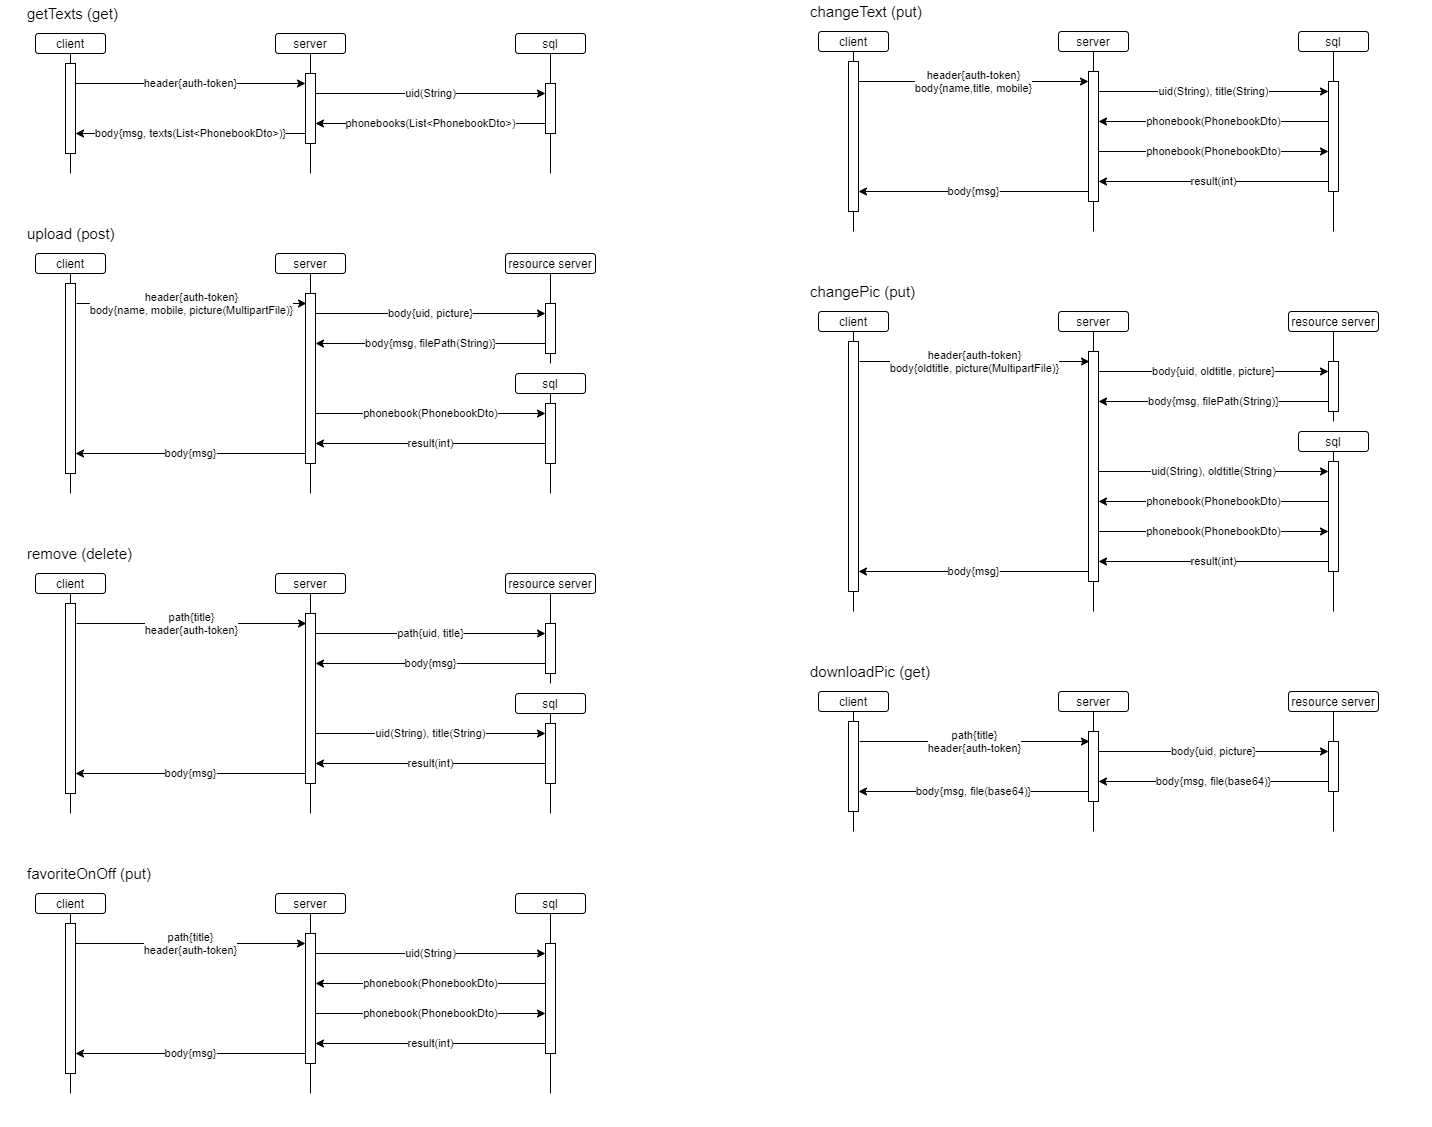

The diagram above was exported from draw.io. Its source (the exported page's mxGraphModel, read from the mxfile embedded in the PNG):
<mxGraphModel dx="847" dy="863" grid="1" gridSize="10" guides="1" tooltips="1" connect="1" arrows="1" fold="1" page="1" pageScale="1" pageWidth="827" pageHeight="1169" math="0" shadow="0">
  <root>
    <mxCell id="0" />
    <mxCell id="1" parent="0" />
    <mxCell id="CBwJF2LJHNzdBRer--0K-1" value="" style="endArrow=none;html=1;" edge="1" parent="1">
      <mxGeometry width="50" height="50" relative="1" as="geometry">
        <mxPoint x="85" y="240" as="sourcePoint" />
        <mxPoint x="85" y="120" as="targetPoint" />
      </mxGeometry>
    </mxCell>
    <mxCell id="CBwJF2LJHNzdBRer--0K-2" value="" style="rounded=0;whiteSpace=wrap;html=1;" vertex="1" parent="1">
      <mxGeometry x="80" y="130" width="10" height="90" as="geometry" />
    </mxCell>
    <mxCell id="CBwJF2LJHNzdBRer--0K-3" value="header{auth-token}" style="endArrow=classic;html=1;" edge="1" parent="1">
      <mxGeometry width="50" height="50" relative="1" as="geometry">
        <mxPoint x="90" y="150" as="sourcePoint" />
        <mxPoint x="320" y="150" as="targetPoint" />
      </mxGeometry>
    </mxCell>
    <mxCell id="CBwJF2LJHNzdBRer--0K-4" value="" style="endArrow=none;html=1;" edge="1" parent="1">
      <mxGeometry width="50" height="50" relative="1" as="geometry">
        <mxPoint x="325" y="240" as="sourcePoint" />
        <mxPoint x="325" y="120" as="targetPoint" />
      </mxGeometry>
    </mxCell>
    <mxCell id="CBwJF2LJHNzdBRer--0K-5" value="" style="endArrow=none;html=1;startArrow=none;" edge="1" parent="1" source="CBwJF2LJHNzdBRer--0K-11">
      <mxGeometry width="50" height="50" relative="1" as="geometry">
        <mxPoint x="565" y="440" as="sourcePoint" />
        <mxPoint x="565" y="120" as="targetPoint" />
      </mxGeometry>
    </mxCell>
    <mxCell id="CBwJF2LJHNzdBRer--0K-6" value="" style="rounded=0;whiteSpace=wrap;html=1;" vertex="1" parent="1">
      <mxGeometry x="320" y="140" width="10" height="70" as="geometry" />
    </mxCell>
    <mxCell id="CBwJF2LJHNzdBRer--0K-7" value="client" style="rounded=1;whiteSpace=wrap;html=1;" vertex="1" parent="1">
      <mxGeometry x="50" y="100" width="70" height="20" as="geometry" />
    </mxCell>
    <mxCell id="CBwJF2LJHNzdBRer--0K-8" value="server" style="rounded=1;whiteSpace=wrap;html=1;" vertex="1" parent="1">
      <mxGeometry x="290" y="100" width="70" height="20" as="geometry" />
    </mxCell>
    <mxCell id="CBwJF2LJHNzdBRer--0K-9" value="sql" style="rounded=1;whiteSpace=wrap;html=1;" vertex="1" parent="1">
      <mxGeometry x="530" y="100" width="70" height="20" as="geometry" />
    </mxCell>
    <mxCell id="CBwJF2LJHNzdBRer--0K-10" value="uid(String)" style="endArrow=classic;html=1;" edge="1" parent="1">
      <mxGeometry width="50" height="50" relative="1" as="geometry">
        <mxPoint x="330" y="160" as="sourcePoint" />
        <mxPoint x="560" y="160" as="targetPoint" />
      </mxGeometry>
    </mxCell>
    <mxCell id="CBwJF2LJHNzdBRer--0K-11" value="" style="rounded=0;whiteSpace=wrap;html=1;" vertex="1" parent="1">
      <mxGeometry x="560" y="150" width="10" height="50" as="geometry" />
    </mxCell>
    <mxCell id="CBwJF2LJHNzdBRer--0K-12" value="" style="endArrow=none;html=1;" edge="1" parent="1" target="CBwJF2LJHNzdBRer--0K-11">
      <mxGeometry width="50" height="50" relative="1" as="geometry">
        <mxPoint x="565" y="240" as="sourcePoint" />
        <mxPoint x="565" y="120" as="targetPoint" />
      </mxGeometry>
    </mxCell>
    <mxCell id="CBwJF2LJHNzdBRer--0K-13" value="phonebooks(List&amp;lt;PhonebookDto&amp;gt;)" style="endArrow=classic;html=1;" edge="1" parent="1">
      <mxGeometry width="50" height="50" relative="1" as="geometry">
        <mxPoint x="560" y="190" as="sourcePoint" />
        <mxPoint x="330" y="190" as="targetPoint" />
      </mxGeometry>
    </mxCell>
    <mxCell id="CBwJF2LJHNzdBRer--0K-14" value="body{msg, texts(List&amp;lt;PhonebookDto&amp;gt;)}" style="endArrow=classic;html=1;" edge="1" parent="1">
      <mxGeometry width="50" height="50" relative="1" as="geometry">
        <mxPoint x="320" y="200" as="sourcePoint" />
        <mxPoint x="90" y="200" as="targetPoint" />
      </mxGeometry>
    </mxCell>
    <mxCell id="CBwJF2LJHNzdBRer--0K-16" value="" style="endArrow=none;html=1;" edge="1" parent="1">
      <mxGeometry width="50" height="50" relative="1" as="geometry">
        <mxPoint x="85" y="560" as="sourcePoint" />
        <mxPoint x="85" y="340" as="targetPoint" />
      </mxGeometry>
    </mxCell>
    <mxCell id="CBwJF2LJHNzdBRer--0K-17" value="" style="rounded=0;whiteSpace=wrap;html=1;" vertex="1" parent="1">
      <mxGeometry x="80" y="350" width="10" height="190" as="geometry" />
    </mxCell>
    <mxCell id="CBwJF2LJHNzdBRer--0K-18" value="header{auth-token}&lt;br&gt;body{name, mobile, picture(MultipartFile)}" style="endArrow=classic;html=1;" edge="1" parent="1">
      <mxGeometry width="50" height="50" relative="1" as="geometry">
        <mxPoint x="91" y="370" as="sourcePoint" />
        <mxPoint x="321" y="370" as="targetPoint" />
      </mxGeometry>
    </mxCell>
    <mxCell id="CBwJF2LJHNzdBRer--0K-19" value="" style="endArrow=none;html=1;" edge="1" parent="1">
      <mxGeometry width="50" height="50" relative="1" as="geometry">
        <mxPoint x="325" y="560" as="sourcePoint" />
        <mxPoint x="325" y="340" as="targetPoint" />
      </mxGeometry>
    </mxCell>
    <mxCell id="CBwJF2LJHNzdBRer--0K-20" value="" style="endArrow=none;html=1;startArrow=none;" edge="1" parent="1" source="CBwJF2LJHNzdBRer--0K-26">
      <mxGeometry width="50" height="50" relative="1" as="geometry">
        <mxPoint x="565" y="660" as="sourcePoint" />
        <mxPoint x="565" y="340" as="targetPoint" />
      </mxGeometry>
    </mxCell>
    <mxCell id="CBwJF2LJHNzdBRer--0K-21" value="" style="rounded=0;whiteSpace=wrap;html=1;" vertex="1" parent="1">
      <mxGeometry x="320" y="360" width="10" height="170" as="geometry" />
    </mxCell>
    <mxCell id="CBwJF2LJHNzdBRer--0K-22" value="client" style="rounded=1;whiteSpace=wrap;html=1;" vertex="1" parent="1">
      <mxGeometry x="50" y="320" width="70" height="20" as="geometry" />
    </mxCell>
    <mxCell id="CBwJF2LJHNzdBRer--0K-23" value="server" style="rounded=1;whiteSpace=wrap;html=1;" vertex="1" parent="1">
      <mxGeometry x="290" y="320" width="70" height="20" as="geometry" />
    </mxCell>
    <mxCell id="CBwJF2LJHNzdBRer--0K-24" value="resource server" style="rounded=1;whiteSpace=wrap;html=1;fontSize=12;" vertex="1" parent="1">
      <mxGeometry x="520" y="320" width="90" height="20" as="geometry" />
    </mxCell>
    <mxCell id="CBwJF2LJHNzdBRer--0K-25" value="body{uid, picture}" style="endArrow=classic;html=1;" edge="1" parent="1">
      <mxGeometry width="50" height="50" relative="1" as="geometry">
        <mxPoint x="330" y="380" as="sourcePoint" />
        <mxPoint x="560" y="380" as="targetPoint" />
      </mxGeometry>
    </mxCell>
    <mxCell id="CBwJF2LJHNzdBRer--0K-26" value="" style="rounded=0;whiteSpace=wrap;html=1;" vertex="1" parent="1">
      <mxGeometry x="560" y="370" width="10" height="50" as="geometry" />
    </mxCell>
    <mxCell id="CBwJF2LJHNzdBRer--0K-27" value="" style="endArrow=none;html=1;" edge="1" parent="1" target="CBwJF2LJHNzdBRer--0K-26">
      <mxGeometry width="50" height="50" relative="1" as="geometry">
        <mxPoint x="565" y="430" as="sourcePoint" />
        <mxPoint x="565" y="340" as="targetPoint" />
      </mxGeometry>
    </mxCell>
    <mxCell id="CBwJF2LJHNzdBRer--0K-28" value="body{msg, filePath(String)}" style="endArrow=classic;html=1;" edge="1" parent="1">
      <mxGeometry width="50" height="50" relative="1" as="geometry">
        <mxPoint x="560" y="410" as="sourcePoint" />
        <mxPoint x="330" y="410" as="targetPoint" />
      </mxGeometry>
    </mxCell>
    <mxCell id="CBwJF2LJHNzdBRer--0K-29" value="body{msg}" style="endArrow=classic;html=1;" edge="1" parent="1">
      <mxGeometry width="50" height="50" relative="1" as="geometry">
        <mxPoint x="320" y="520" as="sourcePoint" />
        <mxPoint x="90" y="520" as="targetPoint" />
      </mxGeometry>
    </mxCell>
    <mxCell id="CBwJF2LJHNzdBRer--0K-30" value="upload (post)" style="text;html=1;strokeColor=none;fillColor=none;align=left;verticalAlign=middle;whiteSpace=wrap;rounded=0;fontSize=15;" vertex="1" parent="1">
      <mxGeometry x="40" y="280" width="160" height="40" as="geometry" />
    </mxCell>
    <mxCell id="CBwJF2LJHNzdBRer--0K-31" value="&lt;font style=&quot;font-size: 15px&quot;&gt;getTexts (get)&lt;/font&gt;" style="text;html=1;strokeColor=none;fillColor=none;align=left;verticalAlign=middle;whiteSpace=wrap;rounded=0;" vertex="1" parent="1">
      <mxGeometry x="40" y="60" width="160" height="40" as="geometry" />
    </mxCell>
    <mxCell id="CBwJF2LJHNzdBRer--0K-62" value="" style="endArrow=none;html=1;startArrow=none;" edge="1" parent="1" source="CBwJF2LJHNzdBRer--0K-64">
      <mxGeometry width="50" height="50" relative="1" as="geometry">
        <mxPoint x="565" y="780" as="sourcePoint" />
        <mxPoint x="565" y="460" as="targetPoint" />
      </mxGeometry>
    </mxCell>
    <mxCell id="CBwJF2LJHNzdBRer--0K-63" value="sql" style="rounded=1;whiteSpace=wrap;html=1;" vertex="1" parent="1">
      <mxGeometry x="530" y="440" width="70" height="20" as="geometry" />
    </mxCell>
    <mxCell id="CBwJF2LJHNzdBRer--0K-64" value="" style="rounded=0;whiteSpace=wrap;html=1;" vertex="1" parent="1">
      <mxGeometry x="560" y="470" width="10" height="60" as="geometry" />
    </mxCell>
    <mxCell id="CBwJF2LJHNzdBRer--0K-65" value="" style="endArrow=none;html=1;" edge="1" parent="1" target="CBwJF2LJHNzdBRer--0K-64">
      <mxGeometry width="50" height="50" relative="1" as="geometry">
        <mxPoint x="565" y="560" as="sourcePoint" />
        <mxPoint x="565" y="460" as="targetPoint" />
      </mxGeometry>
    </mxCell>
    <mxCell id="CBwJF2LJHNzdBRer--0K-67" value="phonebook(PhonebookDto)" style="endArrow=classic;html=1;" edge="1" parent="1">
      <mxGeometry width="50" height="50" relative="1" as="geometry">
        <mxPoint x="330" y="480" as="sourcePoint" />
        <mxPoint x="560" y="480" as="targetPoint" />
      </mxGeometry>
    </mxCell>
    <mxCell id="CBwJF2LJHNzdBRer--0K-68" value="result(int)" style="endArrow=classic;html=1;" edge="1" parent="1">
      <mxGeometry width="50" height="50" relative="1" as="geometry">
        <mxPoint x="560" y="510" as="sourcePoint" />
        <mxPoint x="330" y="510" as="targetPoint" />
      </mxGeometry>
    </mxCell>
    <mxCell id="CBwJF2LJHNzdBRer--0K-70" value="" style="endArrow=none;html=1;" edge="1" parent="1">
      <mxGeometry width="50" height="50" relative="1" as="geometry">
        <mxPoint x="85" y="1160" as="sourcePoint" />
        <mxPoint x="85" y="980" as="targetPoint" />
      </mxGeometry>
    </mxCell>
    <mxCell id="CBwJF2LJHNzdBRer--0K-71" value="" style="rounded=0;whiteSpace=wrap;html=1;" vertex="1" parent="1">
      <mxGeometry x="80" y="990" width="10" height="150" as="geometry" />
    </mxCell>
    <mxCell id="CBwJF2LJHNzdBRer--0K-72" value="path{title}&lt;br&gt;header{auth-token}" style="endArrow=classic;html=1;" edge="1" parent="1">
      <mxGeometry width="50" height="50" relative="1" as="geometry">
        <mxPoint x="90" y="1010" as="sourcePoint" />
        <mxPoint x="320" y="1010" as="targetPoint" />
      </mxGeometry>
    </mxCell>
    <mxCell id="CBwJF2LJHNzdBRer--0K-73" value="" style="endArrow=none;html=1;" edge="1" parent="1">
      <mxGeometry width="50" height="50" relative="1" as="geometry">
        <mxPoint x="325" y="1160" as="sourcePoint" />
        <mxPoint x="325" y="980" as="targetPoint" />
      </mxGeometry>
    </mxCell>
    <mxCell id="CBwJF2LJHNzdBRer--0K-74" value="" style="endArrow=none;html=1;startArrow=none;" edge="1" parent="1" source="CBwJF2LJHNzdBRer--0K-80">
      <mxGeometry width="50" height="50" relative="1" as="geometry">
        <mxPoint x="565" y="1300" as="sourcePoint" />
        <mxPoint x="565" y="980" as="targetPoint" />
      </mxGeometry>
    </mxCell>
    <mxCell id="CBwJF2LJHNzdBRer--0K-75" value="" style="rounded=0;whiteSpace=wrap;html=1;" vertex="1" parent="1">
      <mxGeometry x="320" y="1000" width="10" height="130" as="geometry" />
    </mxCell>
    <mxCell id="CBwJF2LJHNzdBRer--0K-76" value="client" style="rounded=1;whiteSpace=wrap;html=1;" vertex="1" parent="1">
      <mxGeometry x="50" y="960" width="70" height="20" as="geometry" />
    </mxCell>
    <mxCell id="CBwJF2LJHNzdBRer--0K-77" value="server" style="rounded=1;whiteSpace=wrap;html=1;" vertex="1" parent="1">
      <mxGeometry x="290" y="960" width="70" height="20" as="geometry" />
    </mxCell>
    <mxCell id="CBwJF2LJHNzdBRer--0K-78" value="sql" style="rounded=1;whiteSpace=wrap;html=1;" vertex="1" parent="1">
      <mxGeometry x="530" y="960" width="70" height="20" as="geometry" />
    </mxCell>
    <mxCell id="CBwJF2LJHNzdBRer--0K-79" value="uid(String)" style="endArrow=classic;html=1;" edge="1" parent="1">
      <mxGeometry width="50" height="50" relative="1" as="geometry">
        <mxPoint x="330" y="1020" as="sourcePoint" />
        <mxPoint x="560" y="1020" as="targetPoint" />
      </mxGeometry>
    </mxCell>
    <mxCell id="CBwJF2LJHNzdBRer--0K-80" value="" style="rounded=0;whiteSpace=wrap;html=1;" vertex="1" parent="1">
      <mxGeometry x="560" y="1010" width="10" height="110" as="geometry" />
    </mxCell>
    <mxCell id="CBwJF2LJHNzdBRer--0K-81" value="" style="endArrow=none;html=1;" edge="1" parent="1" target="CBwJF2LJHNzdBRer--0K-80">
      <mxGeometry width="50" height="50" relative="1" as="geometry">
        <mxPoint x="565" y="1160" as="sourcePoint" />
        <mxPoint x="565" y="980" as="targetPoint" />
      </mxGeometry>
    </mxCell>
    <mxCell id="CBwJF2LJHNzdBRer--0K-82" value="phonebook(PhonebookDto)" style="endArrow=classic;html=1;" edge="1" parent="1">
      <mxGeometry width="50" height="50" relative="1" as="geometry">
        <mxPoint x="560" y="1050" as="sourcePoint" />
        <mxPoint x="330" y="1050" as="targetPoint" />
      </mxGeometry>
    </mxCell>
    <mxCell id="CBwJF2LJHNzdBRer--0K-83" value="body{msg}" style="endArrow=classic;html=1;" edge="1" parent="1">
      <mxGeometry width="50" height="50" relative="1" as="geometry">
        <mxPoint x="320" y="1120" as="sourcePoint" />
        <mxPoint x="90" y="1120" as="targetPoint" />
      </mxGeometry>
    </mxCell>
    <mxCell id="CBwJF2LJHNzdBRer--0K-84" value="favoriteOnOff (put)" style="text;html=1;strokeColor=none;fillColor=none;align=left;verticalAlign=middle;whiteSpace=wrap;rounded=0;fontSize=15;" vertex="1" parent="1">
      <mxGeometry x="40" y="920" width="160" height="40" as="geometry" />
    </mxCell>
    <mxCell id="CBwJF2LJHNzdBRer--0K-106" value="" style="endArrow=none;html=1;" edge="1" parent="1">
      <mxGeometry width="50" height="50" relative="1" as="geometry">
        <mxPoint x="85" y="880" as="sourcePoint" />
        <mxPoint x="85" y="660" as="targetPoint" />
      </mxGeometry>
    </mxCell>
    <mxCell id="CBwJF2LJHNzdBRer--0K-107" value="" style="rounded=0;whiteSpace=wrap;html=1;" vertex="1" parent="1">
      <mxGeometry x="80" y="670" width="10" height="190" as="geometry" />
    </mxCell>
    <mxCell id="CBwJF2LJHNzdBRer--0K-108" value="path{title}&lt;br&gt;header{auth-token}" style="endArrow=classic;html=1;" edge="1" parent="1">
      <mxGeometry width="50" height="50" relative="1" as="geometry">
        <mxPoint x="91" y="690" as="sourcePoint" />
        <mxPoint x="321" y="690" as="targetPoint" />
      </mxGeometry>
    </mxCell>
    <mxCell id="CBwJF2LJHNzdBRer--0K-109" value="" style="endArrow=none;html=1;" edge="1" parent="1">
      <mxGeometry width="50" height="50" relative="1" as="geometry">
        <mxPoint x="325" y="880" as="sourcePoint" />
        <mxPoint x="325" y="660" as="targetPoint" />
      </mxGeometry>
    </mxCell>
    <mxCell id="CBwJF2LJHNzdBRer--0K-110" value="" style="endArrow=none;html=1;startArrow=none;" edge="1" parent="1" source="CBwJF2LJHNzdBRer--0K-116">
      <mxGeometry width="50" height="50" relative="1" as="geometry">
        <mxPoint x="565" y="980" as="sourcePoint" />
        <mxPoint x="565" y="660" as="targetPoint" />
      </mxGeometry>
    </mxCell>
    <mxCell id="CBwJF2LJHNzdBRer--0K-111" value="" style="rounded=0;whiteSpace=wrap;html=1;" vertex="1" parent="1">
      <mxGeometry x="320" y="680" width="10" height="170" as="geometry" />
    </mxCell>
    <mxCell id="CBwJF2LJHNzdBRer--0K-112" value="client" style="rounded=1;whiteSpace=wrap;html=1;" vertex="1" parent="1">
      <mxGeometry x="50" y="640" width="70" height="20" as="geometry" />
    </mxCell>
    <mxCell id="CBwJF2LJHNzdBRer--0K-113" value="server" style="rounded=1;whiteSpace=wrap;html=1;" vertex="1" parent="1">
      <mxGeometry x="290" y="640" width="70" height="20" as="geometry" />
    </mxCell>
    <mxCell id="CBwJF2LJHNzdBRer--0K-114" value="resource server" style="rounded=1;whiteSpace=wrap;html=1;fontSize=12;" vertex="1" parent="1">
      <mxGeometry x="520" y="640" width="90" height="20" as="geometry" />
    </mxCell>
    <mxCell id="CBwJF2LJHNzdBRer--0K-115" value="path{uid, title}" style="endArrow=classic;html=1;" edge="1" parent="1">
      <mxGeometry width="50" height="50" relative="1" as="geometry">
        <mxPoint x="330" y="700" as="sourcePoint" />
        <mxPoint x="560" y="700" as="targetPoint" />
      </mxGeometry>
    </mxCell>
    <mxCell id="CBwJF2LJHNzdBRer--0K-116" value="" style="rounded=0;whiteSpace=wrap;html=1;" vertex="1" parent="1">
      <mxGeometry x="560" y="690" width="10" height="50" as="geometry" />
    </mxCell>
    <mxCell id="CBwJF2LJHNzdBRer--0K-117" value="" style="endArrow=none;html=1;" edge="1" parent="1" target="CBwJF2LJHNzdBRer--0K-116">
      <mxGeometry width="50" height="50" relative="1" as="geometry">
        <mxPoint x="565" y="750" as="sourcePoint" />
        <mxPoint x="565" y="660" as="targetPoint" />
      </mxGeometry>
    </mxCell>
    <mxCell id="CBwJF2LJHNzdBRer--0K-118" value="body{msg}" style="endArrow=classic;html=1;" edge="1" parent="1">
      <mxGeometry width="50" height="50" relative="1" as="geometry">
        <mxPoint x="560" y="730" as="sourcePoint" />
        <mxPoint x="330" y="730" as="targetPoint" />
      </mxGeometry>
    </mxCell>
    <mxCell id="CBwJF2LJHNzdBRer--0K-119" value="body{msg}" style="endArrow=classic;html=1;" edge="1" parent="1">
      <mxGeometry width="50" height="50" relative="1" as="geometry">
        <mxPoint x="320" y="840" as="sourcePoint" />
        <mxPoint x="90" y="840" as="targetPoint" />
      </mxGeometry>
    </mxCell>
    <mxCell id="CBwJF2LJHNzdBRer--0K-120" value="remove (delete)" style="text;html=1;strokeColor=none;fillColor=none;align=left;verticalAlign=middle;whiteSpace=wrap;rounded=0;fontSize=15;" vertex="1" parent="1">
      <mxGeometry x="40" y="600" width="160" height="40" as="geometry" />
    </mxCell>
    <mxCell id="CBwJF2LJHNzdBRer--0K-121" value="" style="endArrow=none;html=1;startArrow=none;" edge="1" parent="1" source="CBwJF2LJHNzdBRer--0K-123">
      <mxGeometry width="50" height="50" relative="1" as="geometry">
        <mxPoint x="565" y="1100" as="sourcePoint" />
        <mxPoint x="565" y="780" as="targetPoint" />
      </mxGeometry>
    </mxCell>
    <mxCell id="CBwJF2LJHNzdBRer--0K-122" value="sql" style="rounded=1;whiteSpace=wrap;html=1;" vertex="1" parent="1">
      <mxGeometry x="530" y="760" width="70" height="20" as="geometry" />
    </mxCell>
    <mxCell id="CBwJF2LJHNzdBRer--0K-123" value="" style="rounded=0;whiteSpace=wrap;html=1;" vertex="1" parent="1">
      <mxGeometry x="560" y="790" width="10" height="60" as="geometry" />
    </mxCell>
    <mxCell id="CBwJF2LJHNzdBRer--0K-124" value="" style="endArrow=none;html=1;" edge="1" parent="1" target="CBwJF2LJHNzdBRer--0K-123">
      <mxGeometry width="50" height="50" relative="1" as="geometry">
        <mxPoint x="565" y="880" as="sourcePoint" />
        <mxPoint x="565" y="780" as="targetPoint" />
      </mxGeometry>
    </mxCell>
    <mxCell id="CBwJF2LJHNzdBRer--0K-125" value="uid(String), title(String)" style="endArrow=classic;html=1;" edge="1" parent="1">
      <mxGeometry width="50" height="50" relative="1" as="geometry">
        <mxPoint x="330" y="800" as="sourcePoint" />
        <mxPoint x="560" y="800" as="targetPoint" />
      </mxGeometry>
    </mxCell>
    <mxCell id="CBwJF2LJHNzdBRer--0K-126" value="result(int)" style="endArrow=classic;html=1;" edge="1" parent="1">
      <mxGeometry width="50" height="50" relative="1" as="geometry">
        <mxPoint x="560" y="830" as="sourcePoint" />
        <mxPoint x="330" y="830" as="targetPoint" />
      </mxGeometry>
    </mxCell>
    <mxCell id="CBwJF2LJHNzdBRer--0K-127" value="phonebook(PhonebookDto)" style="endArrow=classic;html=1;" edge="1" parent="1">
      <mxGeometry width="50" height="50" relative="1" as="geometry">
        <mxPoint x="330" y="1080" as="sourcePoint" />
        <mxPoint x="560" y="1080" as="targetPoint" />
      </mxGeometry>
    </mxCell>
    <mxCell id="CBwJF2LJHNzdBRer--0K-128" value="result(int)" style="endArrow=classic;html=1;" edge="1" parent="1">
      <mxGeometry width="50" height="50" relative="1" as="geometry">
        <mxPoint x="560" y="1110" as="sourcePoint" />
        <mxPoint x="330" y="1110" as="targetPoint" />
      </mxGeometry>
    </mxCell>
  </root>
</mxGraphModel>